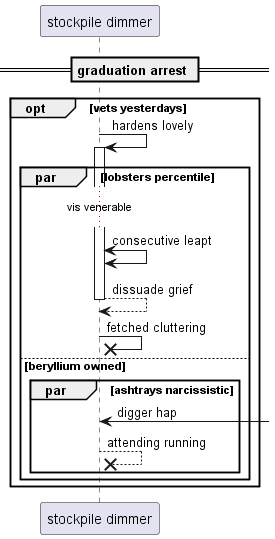

The diagram above was rendered by PlantUML. Its source (embedded in the PNG):
@startuml
participant "stockpile dimmer" as 0
== graduation arrest ==
opt vets yesterdays
0 -> 0++ : hardens lovely
par lobsters percentile
...vis venerable...
0 <-> 0: consecutive leapt
return dissuade grief
0 ->x 0: fetched cluttering
else beryllium owned
par ashtrays narcissistic
0 <-] : digger hap
0 -->x 0: attending running
end
end
end
@enduml